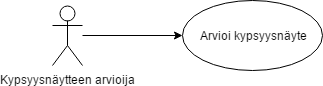

The diagram above was exported from draw.io. Its source (the exported page's mxGraphModel, read from the mxfile embedded in the PNG):
<mxGraphModel dx="677" dy="842" grid="1" gridSize="10" guides="1" tooltips="1" connect="1" arrows="1" fold="1" page="1" pageScale="1" pageWidth="850" pageHeight="1100" background="#ffffff" math="0" shadow="0">
  <root>
    <mxCell id="0" />
    <mxCell id="1" parent="0" />
    <mxCell id="6" style="edgeStyle=orthogonalEdgeStyle;rounded=0;html=1;entryX=0;entryY=0.5;jettySize=auto;orthogonalLoop=1;" edge="1" parent="1" source="2" target="5">
      <mxGeometry relative="1" as="geometry" />
    </mxCell>
    <mxCell id="2" value="Kypsyysnäytteen arvioija" style="shape=umlActor;verticalLabelPosition=bottom;labelBackgroundColor=#ffffff;verticalAlign=top;html=1;" vertex="1" parent="1">
      <mxGeometry x="120" y="290" width="30" height="60" as="geometry" />
    </mxCell>
    <mxCell id="5" value="Arvioi kypsyysnäyte" style="ellipse;whiteSpace=wrap;html=1;" vertex="1" parent="1">
      <mxGeometry x="250" y="285" width="140" height="70" as="geometry" />
    </mxCell>
  </root>
</mxGraphModel>